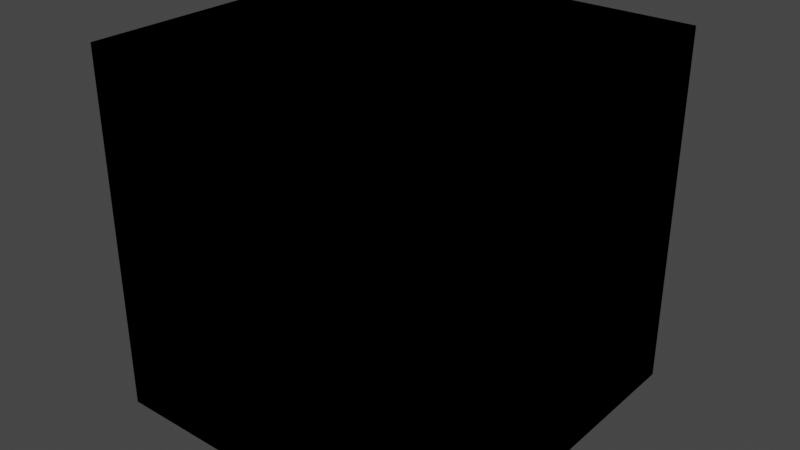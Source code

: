 # Source: block001.blend  (saved by Blender 3.2.14; exported with 4.5.12 LTS)
import bpy
from mathutils import Matrix  # noqa: F401  (used for matrix-valued properties, if any)

bpy.ops.wm.read_factory_settings(use_empty=True)
scene = bpy.context.scene
scene.name = 'models/player/engineer_morphs_low'

# ---- collections
col_mesh = bpy.data.collections.new('Mesh'); scene.collection.children.link(col_mesh)
col_rig = bpy.data.collections.new('Rig'); scene.collection.children.link(col_rig)
col_collision = bpy.data.collections.new('Collision'); scene.collection.children.link(col_collision)
col_extras = bpy.data.collections.new('Extras'); scene.collection.children.link(col_extras)

# ---- materials (node trees are filled in below, after node groups)
mat_blackconcrete = bpy.data.materials.new('blackconcrete')
mat_blackconcrete.use_transparent_shadow = False
mat_purplewool = bpy.data.materials.new('purplewool')
mat_purplewool.use_transparent_shadow = False
mat_blackglazedterracotta = bpy.data.materials.new('blackglazedterracotta')
mat_blackglazedterracotta.use_transparent_shadow = False
mat_oakleaves = bpy.data.materials.new('oakleaves')
mat_oakleaves.use_transparent_shadow = False
mat_chiseledredsandstone = bpy.data.materials.new('chiseledredsandstone')
mat_chiseledredsandstone.use_transparent_shadow = False
mat_brownterracotta = bpy.data.materials.new('brownterracotta')
mat_brownterracotta.use_transparent_shadow = False

# ---- node groups
ng_auto_smooth = bpy.data.node_groups.new('Auto Smooth', 'GeometryNodeTree')
_s = ng_auto_smooth.interface.new_socket(name='Geometry', in_out='OUTPUT', socket_type='NodeSocketGeometry')
_s = ng_auto_smooth.interface.new_socket(name='Geometry', in_out='INPUT', socket_type='NodeSocketGeometry')
_s = ng_auto_smooth.interface.new_socket(name='Angle', in_out='INPUT', socket_type='NodeSocketFloat')
_s.subtype = 'ANGLE'
_s.min_value = 0.0
_s.max_value = 3.142
ng_auto_smooth.is_modifier = True
_N = ng_auto_smooth.nodes; _L = ng_auto_smooth.links
n0 = _N.new('NodeGroupOutput'); n0.name = 'Group Output'; n0.location = (480, -100)
n1 = _N.new('NodeGroupInput'); n1.name = 'Group Input'; n1.location = (-420, -300)
n2 = _N.new('NodeGroupInput'); n2.name = 'Group Input.001'; n2.location = (-60, -100)
n3 = _N.new('GeometryNodeSetShadeSmooth'); n3.name = 'Set Shade Smooth'; n3.location = (120, -100)
n3.domain = 'EDGE'
n4 = _N.new('GeometryNodeSetShadeSmooth'); n4.name = 'Set Shade Smooth.001'; n4.location = (300, -100)
n5 = _N.new('GeometryNodeInputMeshEdgeAngle'); n5.name = 'Edge Angle'; n5.location = (-420, -220)
n6 = _N.new('GeometryNodeInputEdgeSmooth'); n6.name = 'Is Edge Smooth'; n6.location = (-60, -160)
n7 = _N.new('GeometryNodeInputShadeSmooth'); n7.name = 'Is Face Smooth'; n7.location = (-240, -340)
n8 = _N.new('FunctionNodeBooleanMath'); n8.name = 'Boolean Math'; n8.location = (-60, -220)
n9 = _N.new('FunctionNodeCompare'); n9.name = 'Compare'; n9.location = (-240, -180)
n9.operation = 'LESS_EQUAL'
_L.new(n5.outputs[0], n9.inputs[0])
_L.new(n4.outputs[0], n0.inputs[0])
_L.new(n1.outputs[1], n9.inputs[1])
_L.new(n9.outputs[0], n8.inputs[0])
_L.new(n7.outputs[0], n8.inputs[1])
_L.new(n2.outputs[0], n3.inputs[0])
_L.new(n6.outputs[0], n3.inputs[1])
_L.new(n3.outputs[0], n4.inputs[0])
_L.new(n8.outputs[0], n3.inputs[2])
n0.is_active_output = True

# ---- material node trees
mat_blackconcrete.use_nodes = True; mat_blackconcrete.node_tree.nodes.clear()
_N = mat_blackconcrete.node_tree.nodes; _L = mat_blackconcrete.node_tree.links
n0 = _N.new('ShaderNodeBsdfPrincipled'); n0.name = 'Principled BSDF'; n0.location = (10, 300)
n0.distribution = 'GGX'
n0.subsurface_method = 'RANDOM_WALK_SKIN'
n0.inputs[3].default_value = 1.45
n0.inputs[27].default_value = (0.0, 0.0, 0.0, 1.0)
n0.inputs[28].default_value = 1.0
n1 = _N.new('ShaderNodeOutputMaterial'); n1.name = 'Material Output'; n1.location = (300, 300)
_L.new(n0.outputs[0], n1.inputs[0])
n1.is_active_output = True
mat_purplewool.use_nodes = True; mat_purplewool.node_tree.nodes.clear()
_N = mat_purplewool.node_tree.nodes; _L = mat_purplewool.node_tree.links
n0 = _N.new('ShaderNodeBsdfPrincipled'); n0.name = 'Principled BSDF'; n0.location = (10, 300)
n0.distribution = 'GGX'
n0.subsurface_method = 'RANDOM_WALK_SKIN'
n0.inputs[3].default_value = 1.45
n0.inputs[27].default_value = (0.0, 0.0, 0.0, 1.0)
n0.inputs[28].default_value = 1.0
n1 = _N.new('ShaderNodeOutputMaterial'); n1.name = 'Material Output'; n1.location = (300, 300)
_L.new(n0.outputs[0], n1.inputs[0])
n1.is_active_output = True
mat_blackglazedterracotta.use_nodes = True; mat_blackglazedterracotta.node_tree.nodes.clear()
_N = mat_blackglazedterracotta.node_tree.nodes; _L = mat_blackglazedterracotta.node_tree.links
n0 = _N.new('ShaderNodeBsdfPrincipled'); n0.name = 'Principled BSDF'; n0.location = (10, 300)
n0.distribution = 'GGX'
n0.subsurface_method = 'RANDOM_WALK_SKIN'
n0.inputs[3].default_value = 1.45
n0.inputs[27].default_value = (0.0, 0.0, 0.0, 1.0)
n0.inputs[28].default_value = 1.0
n1 = _N.new('ShaderNodeOutputMaterial'); n1.name = 'Material Output'; n1.location = (300, 300)
_L.new(n0.outputs[0], n1.inputs[0])
n1.is_active_output = True
mat_oakleaves.use_nodes = True; mat_oakleaves.node_tree.nodes.clear()
_N = mat_oakleaves.node_tree.nodes; _L = mat_oakleaves.node_tree.links
n0 = _N.new('ShaderNodeBsdfPrincipled'); n0.name = 'Principled BSDF'; n0.location = (10, 300)
n0.distribution = 'GGX'
n0.subsurface_method = 'RANDOM_WALK_SKIN'
n0.inputs[3].default_value = 1.45
n0.inputs[27].default_value = (0.0, 0.0, 0.0, 1.0)
n0.inputs[28].default_value = 1.0
n1 = _N.new('ShaderNodeOutputMaterial'); n1.name = 'Material Output'; n1.location = (300, 300)
_L.new(n0.outputs[0], n1.inputs[0])
n1.is_active_output = True
mat_chiseledredsandstone.use_nodes = True; mat_chiseledredsandstone.node_tree.nodes.clear()
_N = mat_chiseledredsandstone.node_tree.nodes; _L = mat_chiseledredsandstone.node_tree.links
n0 = _N.new('ShaderNodeBsdfPrincipled'); n0.name = 'Principled BSDF'; n0.location = (10, 300)
n0.distribution = 'GGX'
n0.subsurface_method = 'RANDOM_WALK_SKIN'
n0.inputs[3].default_value = 1.45
n0.inputs[27].default_value = (0.0, 0.0, 0.0, 1.0)
n0.inputs[28].default_value = 1.0
n1 = _N.new('ShaderNodeOutputMaterial'); n1.name = 'Material Output'; n1.location = (300, 300)
_L.new(n0.outputs[0], n1.inputs[0])
n1.is_active_output = True
mat_brownterracotta.use_nodes = True; mat_brownterracotta.node_tree.nodes.clear()
_N = mat_brownterracotta.node_tree.nodes; _L = mat_brownterracotta.node_tree.links
n0 = _N.new('ShaderNodeBsdfPrincipled'); n0.name = 'Principled BSDF'; n0.location = (10, 300)
n0.distribution = 'GGX'
n0.subsurface_method = 'RANDOM_WALK_SKIN'
n0.inputs[3].default_value = 1.45
n0.inputs[27].default_value = (0.0, 0.0, 0.0, 1.0)
n0.inputs[28].default_value = 1.0
n1 = _N.new('ShaderNodeOutputMaterial'); n1.name = 'Material Output'; n1.location = (300, 300)
_L.new(n0.outputs[0], n1.inputs[0])
n1.is_active_output = True

# ---- world
world_world = bpy.data.worlds.new('World'); scene.world = world_world
world_world.use_nodes = True; world_world.node_tree.nodes.clear()
_N = world_world.node_tree.nodes; _L = world_world.node_tree.links
n0 = _N.new('ShaderNodeOutputWorld'); n0.name = 'World Output'; n0.location = (300, 300)
n1 = _N.new('ShaderNodeBackground'); n1.name = 'Background'; n1.location = (10, 300)
n1.inputs[0].default_value = (0.05088, 0.05088, 0.05088, 1.0)
_L.new(n1.outputs[0], n0.inputs[0])
n0.is_active_output = True
world_world.color = (0.05088, 0.05088, 0.05088)
world_world.use_sun_shadow = False
world_world.sun_shadow_jitter_overblur = 0.0

# ---- meshes
me_block001a_reference = bpy.data.meshes.new('block001a_reference')
me_block001a_reference.from_pydata([(-25.0, -25.0, 0.0), (-25.0, -25.0, 50.0), (-25.0, 25.0, 0.0), (-25.0, 25.0, 50.0), (25.0, -25.0, 0.0), (25.0, -25.0, 50.0), (25.0, 25.0, 0.0), (25.0, 25.0, 50.0)], [], [(0, 1, 3, 2), (2, 3, 7, 6), (6, 7, 5, 4), (4, 5, 1, 0), (2, 6, 4, 0), (7, 3, 1, 5)])
me_block001a_reference.polygons.foreach_set('use_smooth', [True] * 6)
_uv = me_block001a_reference.uv_layers.new(name='UVMap')
_uv.uv.foreach_set('vector', [1.0, -1.192e-07, 1.0, 1.0, 5.96e-08, 1.0, -1.192e-07, 5.96e-08, 1.0, -1.192e-07, 1.0, 1.0, 5.96e-08, 1.0, -1.192e-07, 5.96e-08, 1.0, -1.192e-07, 1.0, 1.0, 5.96e-08, 1.0, -1.192e-07, 5.96e-08, 1.0, -1.192e-07, 1.0, 1.0, 5.96e-08, 1.0, -1.192e-07, 5.96e-08, 0.0, 0.0, 1.0, 0.0, 1.0, 1.0, 0.0, 1.0, 0.0, 0.0, 1.0, 0.0, 1.0, 1.0, 0.0, 1.0])
me_block001a_reference.materials.append(mat_blackconcrete)
me_block001a_reference.use_remesh_fix_poles = True
me_block001a_reference.use_remesh_preserve_attributes = False
me_block001a_reference.update()
me_block_physics = bpy.data.meshes.new('block_physics')
me_block_physics.from_pydata([(-23.11, -23.11, 0.0), (-23.11, -25.0, 1.893), (-25.0, -23.11, 1.893), (-23.11, -25.0, 48.11), (-23.11, -23.11, 50.0), (-25.0, -23.11, 48.11), (-23.11, 23.11, 0.0), (-25.0, 23.11, 1.893), (-23.11, 25.0, 1.893), (-23.11, 23.11, 50.0), (-23.11, 25.0, 48.11), (-25.0, 23.11, 48.11), (23.11, -23.11, 0.0), (25.0, -23.11, 1.893), (23.11, -25.0, 1.893), (23.11, -23.11, 50.0), (23.11, -25.0, 48.11), (25.0, -23.11, 48.11), (23.11, 23.11, 0.0), (23.11, 25.0, 1.893), (25.0, 23.11, 1.893), (23.11, 23.11, 50.0), (25.0, 23.11, 48.11), (23.11, 25.0, 48.11)], [], [(14, 16, 3, 1), (20, 22, 17, 13), (21, 9, 4, 15), (2, 5, 11, 7), (8, 10, 23, 19), (0, 1, 2), (3, 4, 5), (6, 7, 8), (9, 10, 11), (12, 13, 14), (15, 16, 17), (18, 19, 20), (21, 22, 23), (6, 0, 2, 7), (1, 3, 5, 2), (4, 9, 11, 5), (10, 8, 7, 11), (18, 6, 8, 19), (9, 21, 23, 10), (22, 20, 19, 23), (12, 18, 20, 13), (21, 15, 17, 22), (16, 14, 13, 17), (0, 12, 14, 1), (15, 4, 3, 16), (6, 18, 12, 0)])
me_block_physics.polygons.foreach_set('use_smooth', [True] * 26)
_uv = me_block_physics.uv_layers.new(name='UVMap')
_uv.uv.foreach_set('vector', [0.3845, 0.7595, 0.6155, 0.7595, 0.6155, 0.9905, 0.3845, 0.9905, 0.3845, 0.5095, 0.6155, 0.5095, 0.6155, 0.7405, 0.3845, 0.7405, 0.6345, 0.5095, 0.8655, 0.5095, 0.8655, 0.7405, 0.6345, 0.7405, 0.3845, 0.009464, 0.6155, 0.009464, 0.6155, 0.2405, 0.3845, 0.2405, 0.3845, 0.2595, 0.6155, 0.2595, 0.6155, 0.4905, 0.3845, 0.4905, 0.1345, 0.7405, 0.1345, 0.75, 0.125, 0.7405, 0.6155, 0.9905, 0.625, 0.9905, 0.6155, 1.0, 0.1345, 0.5095, 0.125, 0.5095, 0.1345, 0.5, 0.625, 0.2595, 0.625, 0.2595, 0.6155, 0.25, 0.3655, 0.7405, 0.375, 0.7405, 0.3655, 0.75, 0.625, 0.7595, 0.625, 0.7595, 0.6155, 0.75, 0.3655, 0.5095, 0.3655, 0.5, 0.375, 0.5095, 0.625, 0.5095, 0.625, 0.5095, 0.6155, 0.5, 0.1345, 0.5095, 0.1345, 0.7405, 0.125, 0.7405, 0.125, 0.5095, 0.3845, 0.0, 0.6155, 0.0, 0.6155, 0.009464, 0.3845, 0.009464, 0.625, 0.009464, 0.625, 0.2405, 0.6155, 0.2405, 0.6155, 0.009464, 0.6155, 0.2595, 0.3845, 0.2595, 0.3845, 0.2405, 0.6155, 0.2405, 0.3655, 0.5095, 0.1345, 0.5095, 0.1345, 0.5, 0.3655, 0.5, 0.625, 0.2595, 0.625, 0.4905, 0.6155, 0.4905, 0.6155, 0.2595, 0.6155, 0.5095, 0.3845, 0.5095, 0.3845, 0.4905, 0.6155, 0.4905, 0.3655, 0.7405, 0.3655, 0.5095, 0.3845, 0.5095, 0.3845, 0.7405, 0.6345, 0.5095, 0.6345, 0.7405, 0.6155, 0.7405, 0.6155, 0.5095, 0.6155, 0.7595, 0.3845, 0.7595, 0.3845, 0.7405, 0.6155, 0.7405, 0.1345, 0.7405, 0.3655, 0.7405, 0.3655, 0.75, 0.1345, 0.75, 0.625, 0.7595, 0.625, 0.9905, 0.6155, 0.9905, 0.6155, 0.7595, 0.1345, 0.5095, 0.3655, 0.5095, 0.3655, 0.7405, 0.1345, 0.7405])
me_block_physics.materials.append(mat_purplewool)
me_block_physics.use_remesh_fix_poles = True
me_block_physics.use_remesh_preserve_attributes = False
me_block_physics.update()
me_block001b_reference = bpy.data.meshes.new('block001b_reference')
me_block001b_reference.from_pydata([(-25.0, -25.0, 0.0), (-25.0, -25.0, 50.0), (-25.0, 25.0, 0.0), (-25.0, 25.0, 50.0), (25.0, -25.0, 0.0), (25.0, -25.0, 50.0), (25.0, 25.0, 0.0), (25.0, 25.0, 50.0)], [], [(0, 1, 3, 2), (2, 3, 7, 6), (6, 7, 5, 4), (4, 5, 1, 0), (2, 6, 4, 0), (7, 3, 1, 5)])
me_block001b_reference.polygons.foreach_set('use_smooth', [True] * 6)
_uv = me_block001b_reference.uv_layers.new(name='UVMap')
_uv.uv.foreach_set('vector', [1.0, -1.192e-07, 1.0, 1.0, 5.96e-08, 1.0, -1.192e-07, 5.96e-08, 1.0, -1.192e-07, 1.0, 1.0, 5.96e-08, 1.0, -1.192e-07, 5.96e-08, 1.0, -1.192e-07, 1.0, 1.0, 5.96e-08, 1.0, -1.192e-07, 5.96e-08, 1.0, -1.192e-07, 1.0, 1.0, 5.96e-08, 1.0, -1.192e-07, 5.96e-08, 0.0, 0.0, 1.0, 0.0, 1.0, 1.0, 0.0, 1.0, 0.0, 0.0, 1.0, 0.0, 1.0, 1.0, 0.0, 1.0])
me_block001b_reference.materials.append(mat_blackglazedterracotta)
me_block001b_reference.use_remesh_fix_poles = True
me_block001b_reference.use_remesh_preserve_attributes = False
me_block001b_reference.update()
me_block001c_reference = bpy.data.meshes.new('block001c_reference')
me_block001c_reference.from_pydata([(-25.0, -25.0, 0.0), (-25.0, -25.0, 50.0), (-25.0, 25.0, 0.0), (-25.0, 25.0, 50.0), (25.0, -25.0, 0.0), (25.0, -25.0, 50.0), (25.0, 25.0, 0.0), (25.0, 25.0, 50.0)], [], [(0, 1, 3, 2), (2, 3, 7, 6), (6, 7, 5, 4), (4, 5, 1, 0), (2, 6, 4, 0), (7, 3, 1, 5)])
me_block001c_reference.polygons.foreach_set('use_smooth', [True] * 6)
_uv = me_block001c_reference.uv_layers.new(name='UVMap')
_uv.uv.foreach_set('vector', [1.0, -1.192e-07, 1.0, 1.0, 5.96e-08, 1.0, -1.192e-07, 5.96e-08, 1.0, -1.192e-07, 1.0, 1.0, 5.96e-08, 1.0, -1.192e-07, 5.96e-08, 1.0, -1.192e-07, 1.0, 1.0, 5.96e-08, 1.0, -1.192e-07, 5.96e-08, 1.0, -1.192e-07, 1.0, 1.0, 5.96e-08, 1.0, -1.192e-07, 5.96e-08, 0.0, 0.0, 1.0, 0.0, 1.0, 1.0, 0.0, 1.0, 0.0, 0.0, 1.0, 0.0, 1.0, 1.0, 0.0, 1.0])
me_block001c_reference.materials.append(mat_oakleaves)
me_block001c_reference.use_remesh_fix_poles = True
me_block001c_reference.use_remesh_preserve_attributes = False
me_block001c_reference.update()
me_block001d_reference = bpy.data.meshes.new('block001d_reference')
me_block001d_reference.from_pydata([(-25.0, -25.0, 0.0), (-25.0, -25.0, 50.0), (-25.0, 25.0, 0.0), (-25.0, 25.0, 50.0), (25.0, -25.0, 0.0), (25.0, -25.0, 50.0), (25.0, 25.0, 0.0), (25.0, 25.0, 50.0)], [], [(0, 1, 3, 2), (2, 3, 7, 6), (6, 7, 5, 4), (4, 5, 1, 0), (2, 6, 4, 0), (7, 3, 1, 5)])
me_block001d_reference.polygons.foreach_set('use_smooth', [True] * 6)
_uv = me_block001d_reference.uv_layers.new(name='UVMap')
_uv.uv.foreach_set('vector', [1.0, -1.192e-07, 1.0, 1.0, 5.96e-08, 1.0, -1.192e-07, 5.96e-08, 1.0, -1.192e-07, 1.0, 1.0, 5.96e-08, 1.0, -1.192e-07, 5.96e-08, 1.0, -1.192e-07, 1.0, 1.0, 5.96e-08, 1.0, -1.192e-07, 5.96e-08, 1.0, -1.192e-07, 1.0, 1.0, 5.96e-08, 1.0, -1.192e-07, 5.96e-08, 0.0, 0.0, 1.0, 0.0, 1.0, 1.0, 0.0, 1.0, 0.0, 0.0, 1.0, 0.0, 1.0, 1.0, 0.0, 1.0])
me_block001d_reference.materials.append(mat_chiseledredsandstone)
me_block001d_reference.use_remesh_fix_poles = True
me_block001d_reference.use_remesh_preserve_attributes = False
me_block001d_reference.update()
me_block001e_reference = bpy.data.meshes.new('block001e_reference')
me_block001e_reference.from_pydata([(-25.0, -25.0, 0.0), (-25.0, -25.0, 50.0), (-25.0, 25.0, 0.0), (-25.0, 25.0, 50.0), (25.0, -25.0, 0.0), (25.0, -25.0, 50.0), (25.0, 25.0, 0.0), (25.0, 25.0, 50.0)], [], [(0, 1, 3, 2), (2, 3, 7, 6), (6, 7, 5, 4), (4, 5, 1, 0), (2, 6, 4, 0), (7, 3, 1, 5)])
me_block001e_reference.polygons.foreach_set('use_smooth', [True] * 6)
_uv = me_block001e_reference.uv_layers.new(name='UVMap')
_uv.uv.foreach_set('vector', [1.0, -1.192e-07, 1.0, 1.0, 5.96e-08, 1.0, -1.192e-07, 5.96e-08, 1.0, -1.192e-07, 1.0, 1.0, 5.96e-08, 1.0, -1.192e-07, 5.96e-08, 1.0, -1.192e-07, 1.0, 1.0, 5.96e-08, 1.0, -1.192e-07, 5.96e-08, 1.0, -1.192e-07, 1.0, 1.0, 5.96e-08, 1.0, -1.192e-07, 5.96e-08, 0.0, 0.0, 1.0, 0.0, 1.0, 1.0, 0.0, 1.0, 0.0, 0.0, 1.0, 0.0, 1.0, 1.0, 0.0, 1.0])
me_block001e_reference.materials.append(mat_brownterracotta)
me_block001e_reference.use_remesh_fix_poles = True
me_block001e_reference.use_remesh_preserve_attributes = False
me_block001e_reference.update()
me_block001f_reference = bpy.data.meshes.new('block001f_reference')
me_block001f_reference.from_pydata([(-25.0, -25.0, 0.0), (-25.0, -25.0, 50.0), (-25.0, 25.0, 0.0), (-25.0, 25.0, 50.0), (25.0, -25.0, 0.0), (25.0, -25.0, 50.0), (25.0, 25.0, 0.0), (25.0, 25.0, 50.0)], [], [(0, 1, 3, 2), (2, 3, 7, 6), (6, 7, 5, 4), (4, 5, 1, 0), (2, 6, 4, 0), (7, 3, 1, 5)])
me_block001f_reference.polygons.foreach_set('use_smooth', [True] * 6)
_uv = me_block001f_reference.uv_layers.new(name='UVMap')
_uv.uv.foreach_set('vector', [1.0, -1.192e-07, 1.0, 1.0, 5.96e-08, 1.0, -1.192e-07, 5.96e-08, 1.0, -1.192e-07, 1.0, 1.0, 5.96e-08, 1.0, -1.192e-07, 5.96e-08, 1.0, -1.192e-07, 1.0, 1.0, 5.96e-08, 1.0, -1.192e-07, 5.96e-08, 1.0, -1.192e-07, 1.0, 1.0, 5.96e-08, 1.0, -1.192e-07, 5.96e-08, 0.0, 0.0, 1.0, 0.0, 1.0, 1.0, 0.0, 1.0, 0.0, 0.0, 1.0, 0.0, 1.0, 1.0, 0.0, 1.0])
me_block001f_reference.materials.append(mat_purplewool)
me_block001f_reference.use_remesh_fix_poles = True
me_block001f_reference.use_remesh_preserve_attributes = False
me_block001f_reference.update()

# ---- objects
ob_block001a_reference = bpy.data.objects.new('block001a_reference', me_block001a_reference)
ob_block_physics = bpy.data.objects.new('block_physics', me_block_physics)
ob_block001b_reference = bpy.data.objects.new('block001b_reference', me_block001b_reference)
ob_block001c_reference = bpy.data.objects.new('block001c_reference', me_block001c_reference)
ob_block001d_reference = bpy.data.objects.new('block001d_reference', me_block001d_reference)
ob_block001e_reference = bpy.data.objects.new('block001e_reference', me_block001e_reference)
ob_block001f_reference = bpy.data.objects.new('block001f_reference', me_block001f_reference)

# ---- transforms, parenting, visibility, modifiers, constraints
ob_block001a_reference.location = (0.0, 0.0, 0.0)
_m = ob_block001a_reference.modifiers.new('Auto Smooth', 'NODES')
_m.node_group = ng_auto_smooth
_gi = [s.identifier for s in ng_auto_smooth.interface.items_tree if s.item_type == 'SOCKET' and s.in_out == 'INPUT']
_m[_gi[1]] = 0.5236  # Angle
ob_block_physics.location = (0.0, 0.0, 0.0)
ob_block001b_reference.location = (0.0, 0.0, 0.0)
_m = ob_block001b_reference.modifiers.new('Auto Smooth', 'NODES')
_m.node_group = ng_auto_smooth
_gi = [s.identifier for s in ng_auto_smooth.interface.items_tree if s.item_type == 'SOCKET' and s.in_out == 'INPUT']
_m[_gi[1]] = 0.5236  # Angle
ob_block001c_reference.location = (0.0, 0.0, 0.0)
_m = ob_block001c_reference.modifiers.new('Auto Smooth', 'NODES')
_m.node_group = ng_auto_smooth
_gi = [s.identifier for s in ng_auto_smooth.interface.items_tree if s.item_type == 'SOCKET' and s.in_out == 'INPUT']
_m[_gi[1]] = 0.5236  # Angle
ob_block001d_reference.location = (0.0, 0.0, 0.0)
_m = ob_block001d_reference.modifiers.new('Auto Smooth', 'NODES')
_m.node_group = ng_auto_smooth
_gi = [s.identifier for s in ng_auto_smooth.interface.items_tree if s.item_type == 'SOCKET' and s.in_out == 'INPUT']
_m[_gi[1]] = 0.5236  # Angle
ob_block001e_reference.location = (0.0, 0.0, 0.0)
_m = ob_block001e_reference.modifiers.new('Auto Smooth', 'NODES')
_m.node_group = ng_auto_smooth
_gi = [s.identifier for s in ng_auto_smooth.interface.items_tree if s.item_type == 'SOCKET' and s.in_out == 'INPUT']
_m[_gi[1]] = 0.5236  # Angle
ob_block001f_reference.location = (0.0, 0.0, 0.0)
_m = ob_block001f_reference.modifiers.new('Auto Smooth', 'NODES')
_m.node_group = ng_auto_smooth
_gi = [s.identifier for s in ng_auto_smooth.interface.items_tree if s.item_type == 'SOCKET' and s.in_out == 'INPUT']
_m[_gi[1]] = 0.5236  # Angle

# ---- collection membership
scene.collection.objects.link(ob_block001a_reference)
scene.collection.objects.link(ob_block_physics)
scene.collection.objects.link(ob_block001b_reference)
scene.collection.objects.link(ob_block001c_reference)
scene.collection.objects.link(ob_block001d_reference)
scene.collection.objects.link(ob_block001e_reference)
scene.collection.objects.link(ob_block001f_reference)

# ---- scene / render settings (as saved in the file)
scene.frame_start = 0; scene.frame_end = 0; scene.frame_set(0)
scene.render.engine = 'BLENDER_EEVEE_NEXT'
scene.cycles.use_denoising = False
scene.cycles.sampling_pattern = 'TABULATED_SOBOL'
scene.cycles.use_light_tree = False
scene.view_settings.view_transform = 'Filmic'
bpy.context.view_layer.update()

# ---- added for rendering (the .blend has no active camera and no usable light): camera, sun
cam_auto = bpy.data.cameras.new('AutoCamera')
cam_auto.lens = 50.0
cam_auto.sensor_width = 36.0
cam_auto.clip_end = 1406.22
ob_auto_camera = bpy.data.objects.new('AutoCamera', cam_auto)
scene.collection.objects.link(ob_auto_camera)
ob_auto_camera.location = (80.1268, -96.1522, 89.1014)
ob_auto_camera.rotation_euler = (1.09748, -7.21219e-08, 0.694738)
scene.camera = ob_auto_camera
light_auto_sun = bpy.data.lights.new('AutoSun', 'SUN')
light_auto_sun.energy = 3.0
light_auto_sun.angle = 0.0523599
ob_auto_sun = bpy.data.objects.new('AutoSun', light_auto_sun)
scene.collection.objects.link(ob_auto_sun)
ob_auto_sun.rotation_euler = (0.872665, 0.174533, 0.523599)
bpy.context.view_layer.update()
